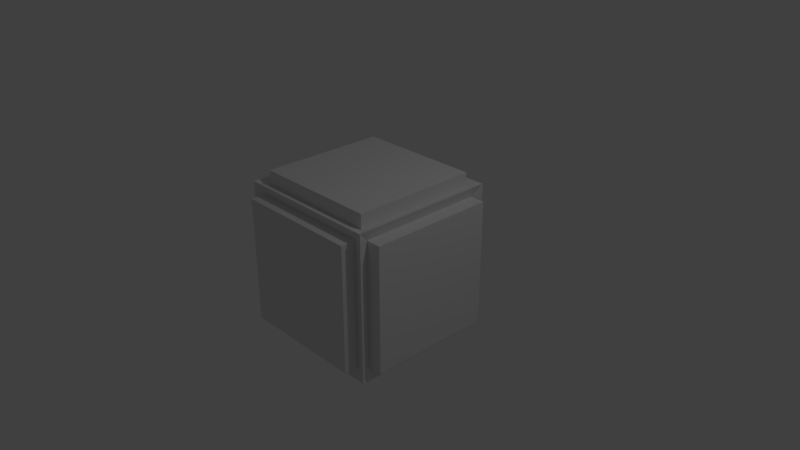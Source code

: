 # Source: cube2.blend  (saved by Blender 2.78.0; exported with 4.5.12 LTS)
import bpy
from mathutils import Matrix  # noqa: F401  (used for matrix-valued properties, if any)

bpy.ops.wm.read_factory_settings(use_empty=True)
scene = bpy.context.scene
scene.name = 'Scene'

# ---- collections
col_collection_1 = bpy.data.collections.new('Collection 1'); scene.collection.children.link(col_collection_1)

# ---- materials (node trees are filled in below, after node groups)
mat_material = bpy.data.materials.new('Material')
mat_material.alpha_threshold = 0.0
mat_material.use_transparent_shadow = False
mat_material.roughness = 0.5
mat_material.line_color = (0.0, 0.0, 0.0, 1.0)

# ---- material node trees

# ---- world
world_world = bpy.data.worlds.new('World'); scene.world = world_world
world_world.color = (0.05088, 0.05088, 0.05088)
world_world.use_sun_shadow = False
world_world.sun_shadow_jitter_overblur = 0.0
world_world.cycles.sampling_method = 'MANUAL'

# ---- cameras
cam_camera = bpy.data.cameras.new('Camera')
cam_camera.clip_end = 100.0
cam_camera.lens = 35.0
cam_camera.sensor_width = 32.0
cam_camera.sensor_height = 18.0
cam_camera.ortho_scale = 7.314
cam_camera.dof.focus_distance = 0.0
cam_camera.dof.aperture_fstop = 128.0

# ---- lights
light_lamp = bpy.data.lights.new('Lamp', 'POINT')
light_lamp.transmission_factor = 0.0
light_lamp.cutoff_distance = 30.0
light_lamp.energy = 100.0
light_lamp.shadow_buffer_clip_start = 1.001
light_lamp.shadow_soft_size = 0.1
light_lamp.shadow_maximum_resolution = 0.006
light_lamp.use_absolute_resolution = True

# ---- meshes
me_cube = bpy.data.meshes.new('Cube')
me_cube.from_pydata([(0.9493, 0.8544, -0.8544), (0.8544, -0.9493, -0.8544), (-0.8544, -0.9493, -0.8544), (-0.9493, 0.8544, -0.8544), (0.8544, 0.8544, 0.9493), (0.8544, -0.9493, 0.8544), (-0.8544, -0.9493, 0.8544), (-0.9493, 0.8544, 0.8544), (0.9493, -0.8544, -0.8544), (-0.9493, -0.8544, -0.8544), (0.8544, -0.8544, 0.9493), (-0.9493, -0.8544, 0.8544), (-0.8544, -0.8544, -0.9493), (-0.8544, 0.8544, -0.9493), (-0.8544, -0.8544, 0.9493), (-0.8544, 0.8544, 0.9493), (0.9493, 0.8544, 0.8544), (0.9493, -0.8544, 0.8544), (-0.8544, 0.9493, 0.8544), (-1.0, -1.0, 1.0), (0.8544, 0.8544, -0.9493), (0.8544, -0.8544, -0.9493), (0.8544, 0.9493, 0.8544), (1.0, -1.0, 1.0), (0.8544, 0.9493, -0.8544), (1.0, -1.0, -1.0), (-0.8544, 0.9493, -0.8544), (-1.0, -1.0, -1.0), (1.0, 1.0, -1.0), (-1.0, 1.0, -1.0), (1.0, 1.0, 1.0), (-1.0, 1.0, 1.0), (1.149, 0.8544, -0.8544), (1.149, -0.8544, -0.8544), (1.149, 0.8544, 0.8544), (1.149, -0.8544, 0.8544), (0.8544, 1.149, -0.8544), (-0.8544, 1.149, -0.8544), (0.8544, 1.149, 0.8544), (-0.8544, 1.149, 0.8544), (0.8544, 0.8544, 1.149), (0.8544, -0.8544, 1.149), (-0.8544, 0.8544, 1.149), (-0.8544, -0.8544, 1.149), (-1.149, -0.8544, -0.8544), (-1.149, 0.8544, -0.8544), (-1.149, -0.8544, 0.8544), (-1.149, 0.8544, 0.8544), (0.8544, -1.149, -0.8544), (-0.8544, -1.149, -0.8544), (0.8544, -1.149, 0.8544), (-0.8544, -1.149, 0.8544), (0.8544, 0.8544, -1.149), (0.8544, -0.8544, -1.149), (-0.8544, 0.8544, -1.149), (-0.8544, -0.8544, -1.149)], [], [(12, 13, 54, 55), (14, 10, 41, 43), (17, 8, 33, 35), (6, 2, 49, 51), (11, 7, 47, 46), (26, 18, 39, 37), (1, 2, 27, 25), (5, 1, 25, 23), (2, 6, 19, 27), (6, 5, 23, 19), (9, 3, 29, 27), (11, 9, 27, 19), (3, 7, 31, 29), (7, 11, 19, 31), (4, 10, 23, 30), (15, 4, 30, 31), (10, 14, 19, 23), (14, 15, 31, 19), (0, 8, 25, 28), (16, 0, 28, 30), (8, 17, 23, 25), (17, 16, 30, 23), (21, 20, 28, 25), (20, 13, 29, 28), (12, 21, 25, 27), (13, 12, 27, 29), (26, 24, 28, 29), (24, 22, 30, 28), (18, 26, 29, 31), (22, 18, 31, 30), (32, 34, 35, 33), (8, 0, 32, 33), (16, 17, 35, 34), (0, 16, 34, 32), (38, 36, 37, 39), (24, 26, 37, 36), (18, 22, 38, 39), (22, 24, 36, 38), (40, 42, 43, 41), (10, 4, 40, 41), (15, 14, 43, 42), (4, 15, 42, 40), (44, 46, 47, 45), (9, 11, 46, 44), (7, 3, 45, 47), (3, 9, 44, 45), (48, 50, 51, 49), (2, 1, 48, 49), (5, 6, 51, 50), (1, 5, 50, 48), (52, 53, 55, 54), (13, 20, 52, 54), (21, 12, 55, 53), (20, 21, 53, 52)])
_uv = me_cube.uv_layers.new(name='UVMap')
_uv.uv.foreach_set('vector', [0.1304, 0.1304, 0.1304, 0.8696, 0.1304, 0.8696, 0.1304, 0.1304, 0.1304, 0.1304, 0.8696, 0.1304, 0.8696, 0.1304, 0.1304, 0.1304, 0.1304, 0.8696, 0.1304, 0.1304, 0.1304, 0.1304, 0.1304, 0.8696, 0.1304, 0.8696, 0.1304, 0.1304, 0.1304, 0.1304, 0.1304, 0.8696, 0.1304, 0.8696, 0.8696, 0.8696, 0.8696, 0.8696, 0.1304, 0.8696, 0.1304, 0.1304, 0.1304, 0.8696, 0.1304, 0.8696, 0.1304, 0.1304, 0.8696, 0.1304, 0.1304, 0.1304, -5.96e-08, 0.0, 1.0, 0.0, 0.8696, 0.8696, 0.8696, 0.1304, 1.0, 0.0, 1.0, 1.0, 0.1304, 0.1304, 0.1304, 0.8696, -1.788e-07, 1.0, -5.96e-08, 0.0, 0.1304, 0.8696, 0.8696, 0.8696, 1.0, 1.0, -1.788e-07, 1.0, 0.1304, 0.1304, 0.8696, 0.1304, 1.0, 0.0, 8.941e-08, 0.0, 0.1304, 0.8696, 0.1304, 0.1304, 8.941e-08, 0.0, 1.788e-07, 1.0, 0.8696, 0.1304, 0.8696, 0.8696, 1.0, 1.0, 1.0, 0.0, 0.8696, 0.8696, 0.1304, 0.8696, 1.788e-07, 1.0, 1.0, 1.0, 0.8696, 0.8696, 0.8696, 0.1304, 1.0, -2.98e-07, 1.0, 1.0, 0.1304, 0.8696, 0.8696, 0.8696, 1.0, 1.0, 2.98e-08, 1.0, 0.8696, 0.1304, 0.1304, 0.1304, -1.788e-07, 1.788e-07, 1.0, -2.98e-07, 0.1304, 0.1304, 0.1304, 0.8696, 2.98e-08, 1.0, -1.788e-07, 1.788e-07, 0.8696, 0.1304, 0.1304, 0.1304, 0.0, 0.0, 1.0, 0.0, 0.8696, 0.8696, 0.8696, 0.1304, 1.0, 0.0, 1.0, 1.0, 0.1304, 0.1304, 0.1304, 0.8696, -2.98e-07, 1.0, 0.0, 0.0, 0.1304, 0.8696, 0.8696, 0.8696, 1.0, 1.0, -2.98e-07, 1.0, 0.8696, 0.1304, 0.8696, 0.8696, 1.0, 1.0, 1.0, 0.0, 0.8696, 0.8696, 0.1304, 0.8696, 1.788e-07, 1.0, 1.0, 1.0, 0.1304, 0.1304, 0.8696, 0.1304, 1.0, 0.0, -5.96e-08, 8.941e-08, 0.1304, 0.8696, 0.1304, 0.1304, -5.96e-08, 8.941e-08, 1.788e-07, 1.0, 0.1304, 0.1304, 0.8696, 0.1304, 1.0, 0.0, 1.788e-07, 0.0, 0.8696, 0.1304, 0.8696, 0.8696, 1.0, 1.0, 1.0, 0.0, 0.1304, 0.8696, 0.1304, 0.1304, 1.788e-07, 0.0, 2.98e-08, 1.0, 0.8696, 0.8696, 0.1304, 0.8696, 2.98e-08, 1.0, 1.0, 1.0, 0.8696, 0.1304, 0.8696, 0.8696, 0.1304, 0.8696, 0.1304, 0.1304, 0.1304, 0.1304, 0.8696, 0.1304, 0.8696, 0.1304, 0.1304, 0.1304, 0.8696, 0.8696, 0.1304, 0.8696, 0.1304, 0.8696, 0.8696, 0.8696, 0.8696, 0.1304, 0.8696, 0.8696, 0.8696, 0.8696, 0.8696, 0.1304, 0.8696, 0.8696, 0.8696, 0.1304, 0.1304, 0.1304, 0.1304, 0.8696, 0.8696, 0.1304, 0.1304, 0.1304, 0.1304, 0.1304, 0.8696, 0.1304, 0.1304, 0.8696, 0.8696, 0.8696, 0.8696, 0.8696, 0.1304, 0.8696, 0.8696, 0.8696, 0.8696, 0.1304, 0.8696, 0.1304, 0.8696, 0.8696, 0.8696, 0.8696, 0.1304, 0.8696, 0.1304, 0.1304, 0.8696, 0.1304, 0.8696, 0.1304, 0.8696, 0.8696, 0.8696, 0.8696, 0.8696, 0.1304, 0.1304, 0.8696, 0.1304, 0.1304, 0.1304, 0.1304, 0.1304, 0.8696, 0.8696, 0.8696, 0.1304, 0.8696, 0.1304, 0.8696, 0.8696, 0.8696, 0.1304, 0.1304, 0.1304, 0.8696, 0.8696, 0.8696, 0.8696, 0.1304, 0.1304, 0.1304, 0.1304, 0.8696, 0.1304, 0.8696, 0.1304, 0.1304, 0.8696, 0.8696, 0.8696, 0.1304, 0.8696, 0.1304, 0.8696, 0.8696, 0.8696, 0.1304, 0.1304, 0.1304, 0.1304, 0.1304, 0.8696, 0.1304, 0.8696, 0.1304, 0.8696, 0.8696, 0.1304, 0.8696, 0.1304, 0.1304, 0.1304, 0.1304, 0.8696, 0.1304, 0.8696, 0.1304, 0.1304, 0.1304, 0.8696, 0.8696, 0.1304, 0.8696, 0.1304, 0.8696, 0.8696, 0.8696, 0.8696, 0.1304, 0.8696, 0.8696, 0.8696, 0.8696, 0.8696, 0.1304, 0.8696, 0.8696, 0.8696, 0.1304, 0.1304, 0.1304, 0.1304, 0.8696, 0.1304, 0.8696, 0.8696, 0.8696, 0.8696, 0.8696, 0.1304, 0.8696, 0.8696, 0.1304, 0.1304, 0.1304, 0.1304, 0.1304, 0.8696, 0.1304, 0.8696, 0.8696, 0.8696, 0.1304, 0.8696, 0.1304, 0.8696, 0.8696])
me_cube.materials.append(mat_material)
me_cube.use_remesh_preserve_volume = False
me_cube.use_remesh_preserve_attributes = False
me_cube.use_mirror_vertex_groups = False
me_cube.update()

# ---- objects
ob_cube = bpy.data.objects.new('Cube', me_cube)
ob_lamp = bpy.data.objects.new('Lamp', light_lamp)
ob_camera = bpy.data.objects.new('Camera', cam_camera)

# ---- transforms, parenting, visibility, modifiers, constraints
ob_cube.location = (0.0, 0.0, 0.0)
ob_cube.lock_rotations_4d = False
ob_cube.empty_display_type = 'ARROWS'
ob_cube.lineart.crease_threshold = 0.0
ob_lamp.location = (4.076, 1.005, 5.904)
ob_lamp.rotation_euler = (0.6503, 0.05522, 1.866)
ob_lamp.lock_rotations_4d = False
ob_lamp.empty_display_type = 'ARROWS'
ob_lamp.color = (0.0, 0.0, 0.0, 0.0)
ob_lamp.lineart.crease_threshold = 0.0
ob_camera.location = (7.481, -6.508, 5.344)
ob_camera.rotation_euler = (1.109, 0.0, 0.8149)
ob_camera.lock_rotations_4d = False
ob_camera.empty_display_type = 'ARROWS'
ob_camera.color = (0.0, 0.0, 0.0, 0.0)
ob_camera.display_type = 'WIRE'
ob_camera.lineart.crease_threshold = 0.0

# ---- collection membership
col_collection_1.objects.link(ob_cube)
col_collection_1.objects.link(ob_lamp)
col_collection_1.objects.link(ob_camera)

# ---- scene / render settings (as saved in the file)
scene.camera = ob_camera
scene.frame_start = 1; scene.frame_end = 250; scene.frame_set(1)
scene.render.engine = 'BLENDER_EEVEE_NEXT'
scene.render.resolution_percentage = 50
scene.render.dither_intensity = 0.0
scene.cycles.use_denoising = False
scene.cycles.samples = 128
scene.cycles.sampling_pattern = 'TABULATED_SOBOL'
scene.cycles.light_sampling_threshold = 0.0
scene.cycles.use_adaptive_sampling = False
scene.cycles.use_light_tree = False
scene.cycles.blur_glossy = 0.0
scene.cycles.sample_clamp_indirect = 0.0
scene.view_settings.view_transform = 'Standard'
bpy.context.view_layer.update()
